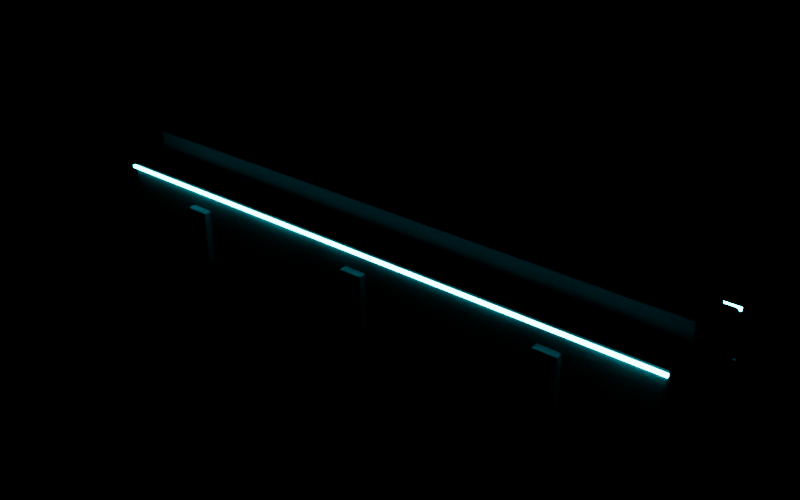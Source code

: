 # Source: monorail_segment.blend  (saved by Blender 5.3.31; exported with 4.5.12 LTS)
import bpy
from mathutils import Matrix  # noqa: F401  (used for matrix-valued properties, if any)

bpy.ops.wm.read_factory_settings(use_empty=True)
scene = bpy.context.scene
scene.name = 'Scene'

# ---- materials (node trees are filled in below, after node groups)
mat_concrete = bpy.data.materials.new('concrete')
mat_concrete_dark = bpy.data.materials.new('concrete_dark')
mat_gunmetal = bpy.data.materials.new('gunmetal')
mat_glow_cyan = bpy.data.materials.new('glow_cyan')

# ---- material node trees
mat_concrete.use_nodes = True; mat_concrete.node_tree.nodes.clear()
_N = mat_concrete.node_tree.nodes; _L = mat_concrete.node_tree.links
n0 = _N.new('ShaderNodeBsdfPrincipled'); n0.name = 'Principled BSDF'; n0.location = (-200, 100)
n0.inputs[10].default_value = 0.005
n1 = _N.new('ShaderNodeOutputMaterial'); n1.name = 'Material Output'; n1.location = (200, 100)
n2 = _N.new('ShaderNodeTexCoord'); n2.name = 'Texture Coordinate'; n2.location = (0, 0)
n3 = _N.new('ShaderNodeMapping'); n3.name = 'Mapping'; n3.location = (0, 0)
n3.inputs[3].default_value = (1.0, 1.0, 0.25)
n4 = _N.new('ShaderNodeTexNoise'); n4.name = 'Noise Texture'; n4.location = (0, 0)
n4.width = 160
n4.inputs[2].default_value = 0.35
n4.inputs[3].default_value = 8.0
n5 = _N.new('ShaderNodeTexCoord'); n5.name = 'Texture Coordinate.001'; n5.location = (0, 0)
n6 = _N.new('ShaderNodeMapping'); n6.name = 'Mapping.001'; n6.location = (0, 0)
n7 = _N.new('ShaderNodeTexNoise'); n7.name = 'Noise Texture.001'; n7.location = (0, 0)
n7.width = 160
n7.inputs[2].default_value = 18.0
n7.inputs[3].default_value = 8.0
n8 = _N.new('ShaderNodeMixRGB'); n8.name = 'Mix (Legacy)'; n8.location = (0, 0)
n8.inputs[1].default_value = (0.26, 0.25, 0.24, 1.0)
n8.inputs[2].default_value = (0.1092, 0.105, 0.1056, 1.0)
n9 = _N.new('ShaderNodeMapRange'); n9.name = 'Map Range'; n9.location = (0, 0)
n9.inputs[1].default_value = 0.42
n9.inputs[2].default_value = 0.68
n10 = _N.new('ShaderNodeMixRGB'); n10.name = 'Mix (Legacy).001'; n10.location = (0, 0)
n10.blend_type = 'MULTIPLY'
n11 = _N.new('ShaderNodeMapRange'); n11.name = 'Map Range.001'; n11.location = (0, 0)
n11.inputs[1].default_value = 0.3
n11.inputs[2].default_value = 0.7
n11.inputs[3].default_value = 0.9
n11.inputs[4].default_value = 0.6
n12 = _N.new('ShaderNodeBump'); n12.name = 'Bump'; n12.location = (0, 0)
n12.inputs[0].default_value = 0.5
n12.inputs[1].default_value = 0.01
_L.new(n0.outputs[0], n1.inputs[0])
_L.new(n2.outputs[3], n3.inputs[0])
_L.new(n3.outputs[0], n4.inputs[0])
_L.new(n5.outputs[3], n6.inputs[0])
_L.new(n6.outputs[0], n7.inputs[0])
_L.new(n4.outputs[0], n9.inputs[0])
_L.new(n9.outputs[0], n8.inputs[0])
_L.new(n8.outputs[0], n10.inputs[1])
_L.new(n7.outputs[1], n10.inputs[2])
_L.new(n10.outputs[0], n0.inputs[0])
_L.new(n4.outputs[0], n11.inputs[0])
_L.new(n11.outputs[0], n0.inputs[2])
_L.new(n7.outputs[0], n12.inputs[3])
_L.new(n12.outputs[0], n0.inputs[5])
n1.is_active_output = True
mat_concrete_dark.use_nodes = True; mat_concrete_dark.node_tree.nodes.clear()
_N = mat_concrete_dark.node_tree.nodes; _L = mat_concrete_dark.node_tree.links
n0 = _N.new('ShaderNodeBsdfPrincipled'); n0.name = 'Principled BSDF'; n0.location = (-200, 100)
n0.inputs[10].default_value = 0.005
n1 = _N.new('ShaderNodeOutputMaterial'); n1.name = 'Material Output'; n1.location = (200, 100)
n2 = _N.new('ShaderNodeTexCoord'); n2.name = 'Texture Coordinate'; n2.location = (0, 0)
n3 = _N.new('ShaderNodeMapping'); n3.name = 'Mapping'; n3.location = (0, 0)
n3.inputs[3].default_value = (1.0, 1.0, 0.25)
n4 = _N.new('ShaderNodeTexNoise'); n4.name = 'Noise Texture'; n4.location = (0, 0)
n4.width = 160
n4.inputs[2].default_value = 0.35
n4.inputs[3].default_value = 8.0
n5 = _N.new('ShaderNodeTexCoord'); n5.name = 'Texture Coordinate.001'; n5.location = (0, 0)
n6 = _N.new('ShaderNodeMapping'); n6.name = 'Mapping.001'; n6.location = (0, 0)
n7 = _N.new('ShaderNodeTexNoise'); n7.name = 'Noise Texture.001'; n7.location = (0, 0)
n7.width = 160
n7.inputs[2].default_value = 18.0
n7.inputs[3].default_value = 8.0
n8 = _N.new('ShaderNodeMixRGB'); n8.name = 'Mix (Legacy)'; n8.location = (0, 0)
n8.inputs[1].default_value = (0.12, 0.12, 0.125, 1.0)
n8.inputs[2].default_value = (0.0504, 0.0504, 0.055, 1.0)
n9 = _N.new('ShaderNodeMapRange'); n9.name = 'Map Range'; n9.location = (0, 0)
n9.inputs[1].default_value = 0.42
n9.inputs[2].default_value = 0.68
n10 = _N.new('ShaderNodeMixRGB'); n10.name = 'Mix (Legacy).001'; n10.location = (0, 0)
n10.blend_type = 'MULTIPLY'
n11 = _N.new('ShaderNodeMapRange'); n11.name = 'Map Range.001'; n11.location = (0, 0)
n11.inputs[1].default_value = 0.3
n11.inputs[2].default_value = 0.7
n11.inputs[3].default_value = 0.9
n11.inputs[4].default_value = 0.6
n12 = _N.new('ShaderNodeBump'); n12.name = 'Bump'; n12.location = (0, 0)
n12.inputs[0].default_value = 0.5
n12.inputs[1].default_value = 0.01
_L.new(n0.outputs[0], n1.inputs[0])
_L.new(n2.outputs[3], n3.inputs[0])
_L.new(n3.outputs[0], n4.inputs[0])
_L.new(n5.outputs[3], n6.inputs[0])
_L.new(n6.outputs[0], n7.inputs[0])
_L.new(n4.outputs[0], n9.inputs[0])
_L.new(n9.outputs[0], n8.inputs[0])
_L.new(n8.outputs[0], n10.inputs[1])
_L.new(n7.outputs[1], n10.inputs[2])
_L.new(n10.outputs[0], n0.inputs[0])
_L.new(n4.outputs[0], n11.inputs[0])
_L.new(n11.outputs[0], n0.inputs[2])
_L.new(n7.outputs[0], n12.inputs[3])
_L.new(n12.outputs[0], n0.inputs[5])
n1.is_active_output = True
mat_gunmetal.use_nodes = True; mat_gunmetal.node_tree.nodes.clear()
_N = mat_gunmetal.node_tree.nodes; _L = mat_gunmetal.node_tree.links
n0 = _N.new('ShaderNodeBsdfPrincipled'); n0.name = 'Principled BSDF'; n0.location = (-200, 100)
n0.inputs[1].default_value = 1.0
n0.inputs[10].default_value = 0.005
n1 = _N.new('ShaderNodeOutputMaterial'); n1.name = 'Material Output'; n1.location = (200, 100)
n2 = _N.new('ShaderNodeTexCoord'); n2.name = 'Texture Coordinate'; n2.location = (0, 0)
n3 = _N.new('ShaderNodeMapping'); n3.name = 'Mapping'; n3.location = (0, 0)
n4 = _N.new('ShaderNodeTexNoise'); n4.name = 'Noise Texture'; n4.location = (0, 0)
n4.width = 160
n4.inputs[2].default_value = 90.0
n4.inputs[3].default_value = 4.0
n5 = _N.new('ShaderNodeMapRange'); n5.name = 'Map Range'; n5.location = (0, 0)
n5.inputs[1].default_value = 0.3
n5.inputs[2].default_value = 0.7
n5.inputs[3].default_value = 0.3
n5.inputs[4].default_value = 0.5
n6 = _N.new('ShaderNodeTexCoord'); n6.name = 'Texture Coordinate.001'; n6.location = (0, 0)
n7 = _N.new('ShaderNodeMapping'); n7.name = 'Mapping.001'; n7.location = (0, 0)
n8 = _N.new('ShaderNodeTexNoise'); n8.name = 'Noise Texture.001'; n8.location = (0, 0)
n8.width = 160
n8.inputs[2].default_value = 6.0
n8.inputs[3].default_value = 4.0
n9 = _N.new('ShaderNodeMixRGB'); n9.name = 'Mix (Legacy)'; n9.location = (0, 0)
n9.blend_type = 'MULTIPLY'
n9.inputs[0].default_value = 0.35
n9.inputs[1].default_value = (0.11, 0.115, 0.125, 1.0)
n10 = _N.new('ShaderNodeBump'); n10.name = 'Bump'; n10.location = (0, 0)
n10.inputs[0].default_value = 0.15
n10.inputs[1].default_value = 0.0004
_L.new(n0.outputs[0], n1.inputs[0])
_L.new(n2.outputs[3], n3.inputs[0])
_L.new(n3.outputs[0], n4.inputs[0])
_L.new(n4.outputs[0], n5.inputs[0])
_L.new(n5.outputs[0], n0.inputs[2])
_L.new(n6.outputs[3], n7.inputs[0])
_L.new(n7.outputs[0], n8.inputs[0])
_L.new(n8.outputs[1], n9.inputs[2])
_L.new(n9.outputs[0], n0.inputs[0])
_L.new(n4.outputs[0], n10.inputs[3])
_L.new(n10.outputs[0], n0.inputs[5])
n1.is_active_output = True
mat_glow_cyan.use_nodes = True; mat_glow_cyan.node_tree.nodes.clear()
_N = mat_glow_cyan.node_tree.nodes; _L = mat_glow_cyan.node_tree.links
n0 = _N.new('ShaderNodeBsdfPrincipled'); n0.name = 'Principled BSDF'; n0.location = (-200, 100)
n0.inputs[0].default_value = (0.0, 0.0, 0.0, 1.0)
n0.inputs[2].default_value = 0.4
n0.inputs[10].default_value = 0.005
n0.inputs[27].default_value = (0.05, 0.85, 1.0, 1.0)
n0.inputs[28].default_value = 14.0
n1 = _N.new('ShaderNodeOutputMaterial'); n1.name = 'Material Output'; n1.location = (200, 100)
_L.new(n0.outputs[0], n1.inputs[0])
n1.is_active_output = True

# ---- meshes
me_rail_beam = bpy.data.meshes.new('rail_beam')
me_rail_beam.from_pydata([(-6.0, -1.2, 0.0), (-6.0, -1.2, 1.5), (-6.0, 1.2, 0.0), (-6.0, 1.2, 1.5), (6.0, -1.2, 0.0), (6.0, -1.2, 1.5), (6.0, 1.2, 0.0), (6.0, 1.2, 1.5)], [], [(0, 1, 3, 2), (2, 3, 7, 6), (6, 7, 5, 4), (4, 5, 1, 0), (2, 6, 4, 0), (7, 3, 1, 5)])
me_rail_beam.polygons.foreach_set('use_smooth', [True] * 6)
me_rail_beam.materials.append(mat_concrete)
me_rail_beam.update()
me_rail_top = bpy.data.meshes.new('rail_top')
me_rail_top.from_pydata([(-6.0, -0.45, 1.5), (-6.0, -0.45, 2.0), (-6.0, 0.45, 1.5), (-6.0, 0.45, 2.0), (6.0, -0.45, 1.5), (6.0, -0.45, 2.0), (6.0, 0.45, 1.5), (6.0, 0.45, 2.0)], [], [(0, 1, 3, 2), (2, 3, 7, 6), (6, 7, 5, 4), (4, 5, 1, 0), (2, 6, 4, 0), (7, 3, 1, 5)])
me_rail_top.polygons.foreach_set('use_smooth', [True] * 6)
me_rail_top.materials.append(mat_concrete_dark)
me_rail_top.update()
me_rail_rib = bpy.data.meshes.new('rail_rib')
me_rail_rib.from_pydata([(-4.25, -1.35, 0.0), (-4.25, -1.35, 1.1), (-4.25, 1.35, 0.0), (-4.25, 1.35, 1.1), (-3.75, -1.35, 0.0), (-3.75, -1.35, 1.1), (-3.75, 1.35, 0.0), (-3.75, 1.35, 1.1)], [], [(0, 1, 3, 2), (2, 3, 7, 6), (6, 7, 5, 4), (4, 5, 1, 0), (2, 6, 4, 0), (7, 3, 1, 5)])
me_rail_rib.polygons.foreach_set('use_smooth', [True] * 6)
me_rail_rib.materials.append(mat_concrete_dark)
me_rail_rib.update()
me_rail_rib_001 = bpy.data.meshes.new('rail_rib.001')
me_rail_rib_001.from_pydata([(-0.25, -1.35, 0.0), (-0.25, -1.35, 1.1), (-0.25, 1.35, 0.0), (-0.25, 1.35, 1.1), (0.25, -1.35, 0.0), (0.25, -1.35, 1.1), (0.25, 1.35, 0.0), (0.25, 1.35, 1.1)], [], [(0, 1, 3, 2), (2, 3, 7, 6), (6, 7, 5, 4), (4, 5, 1, 0), (2, 6, 4, 0), (7, 3, 1, 5)])
me_rail_rib_001.polygons.foreach_set('use_smooth', [True] * 6)
me_rail_rib_001.materials.append(mat_concrete_dark)
me_rail_rib_001.update()
me_rail_rib_002 = bpy.data.meshes.new('rail_rib.002')
me_rail_rib_002.from_pydata([(3.75, -1.35, 0.0), (3.75, -1.35, 1.1), (3.75, 1.35, 0.0), (3.75, 1.35, 1.1), (4.25, -1.35, 0.0), (4.25, -1.35, 1.1), (4.25, 1.35, 0.0), (4.25, 1.35, 1.1)], [], [(0, 1, 3, 2), (2, 3, 7, 6), (6, 7, 5, 4), (4, 5, 1, 0), (2, 6, 4, 0), (7, 3, 1, 5)])
me_rail_rib_002.polygons.foreach_set('use_smooth', [True] * 6)
me_rail_rib_002.materials.append(mat_concrete_dark)
me_rail_rib_002.update()
me_rail_cable = bpy.data.meshes.new('rail_cable')
me_rail_cable.from_pydata([(-6.0, 1.29, 0.34), (-6.0, 1.29, 0.46), (-6.0, 1.41, 0.34), (-6.0, 1.41, 0.46), (6.0, 1.29, 0.34), (6.0, 1.29, 0.46), (6.0, 1.41, 0.34), (6.0, 1.41, 0.46)], [], [(0, 1, 3, 2), (2, 3, 7, 6), (6, 7, 5, 4), (4, 5, 1, 0), (2, 6, 4, 0), (7, 3, 1, 5)])
me_rail_cable.polygons.foreach_set('use_smooth', [True] * 6)
me_rail_cable.materials.append(mat_gunmetal)
me_rail_cable.update()
me_rail_strip = bpy.data.meshes.new('rail_strip')
me_rail_strip.from_pydata([(-6.0, -1.24, 1.42), (-6.0, -1.24, 1.48), (-6.0, -1.2, 1.42), (-6.0, -1.2, 1.48), (6.0, -1.24, 1.42), (6.0, -1.24, 1.48), (6.0, -1.2, 1.42), (6.0, -1.2, 1.48)], [], [(0, 1, 3, 2), (2, 3, 7, 6), (6, 7, 5, 4), (4, 5, 1, 0), (2, 6, 4, 0), (7, 3, 1, 5)])
me_rail_strip.polygons.foreach_set('use_smooth', [True] * 6)
me_rail_strip.materials.append(mat_glow_cyan)
me_rail_strip.update()
me_rail_strip_001 = bpy.data.meshes.new('rail_strip.001')
me_rail_strip_001.from_pydata([(-6.0, 1.2, 1.42), (-6.0, 1.2, 1.48), (-6.0, 1.24, 1.42), (-6.0, 1.24, 1.48), (6.0, 1.2, 1.42), (6.0, 1.2, 1.48), (6.0, 1.24, 1.42), (6.0, 1.24, 1.48)], [], [(0, 1, 3, 2), (2, 3, 7, 6), (6, 7, 5, 4), (4, 5, 1, 0), (2, 6, 4, 0), (7, 3, 1, 5)])
me_rail_strip_001.polygons.foreach_set('use_smooth', [True] * 6)
me_rail_strip_001.materials.append(mat_glow_cyan)
me_rail_strip_001.update()

# ---- objects
ob_rail_beam = bpy.data.objects.new('rail_beam', me_rail_beam)
ob_rail_top = bpy.data.objects.new('rail_top', me_rail_top)
ob_rail_rib = bpy.data.objects.new('rail_rib', me_rail_rib)
ob_rail_rib_001 = bpy.data.objects.new('rail_rib.001', me_rail_rib_001)
ob_rail_rib_002 = bpy.data.objects.new('rail_rib.002', me_rail_rib_002)
ob_rail_cable = bpy.data.objects.new('rail_cable', me_rail_cable)
ob_rail_strip = bpy.data.objects.new('rail_strip', me_rail_strip)
ob_rail_strip_001 = bpy.data.objects.new('rail_strip.001', me_rail_strip_001)

# ---- transforms, parenting, visibility, modifiers, constraints
ob_rail_beam.location = (0.0, 0.0, 0.0)
_m = ob_rail_beam.modifiers.new('bevel', 'BEVEL')
_m.width = 0.08
_m.width_pct = 0.08
_m.segments = 2
_m.angle_limit = 0.6632
_m = ob_rail_beam.modifiers.new('wn', 'WEIGHTED_NORMAL')
ob_rail_top.location = (0.0, 0.0, 0.0)
_m = ob_rail_top.modifiers.new('bevel', 'BEVEL')
_m.width = 0.04
_m.width_pct = 0.04
_m.angle_limit = 0.6632
_m = ob_rail_top.modifiers.new('wn', 'WEIGHTED_NORMAL')
ob_rail_rib.location = (0.0, 0.0, 0.0)
_m = ob_rail_rib.modifiers.new('bevel', 'BEVEL')
_m.width = 0.04
_m.width_pct = 0.04
_m.angle_limit = 0.6632
_m = ob_rail_rib.modifiers.new('wn', 'WEIGHTED_NORMAL')
ob_rail_rib_001.location = (0.0, 0.0, 0.0)
_m = ob_rail_rib_001.modifiers.new('bevel', 'BEVEL')
_m.width = 0.04
_m.width_pct = 0.04
_m.angle_limit = 0.6632
_m = ob_rail_rib_001.modifiers.new('wn', 'WEIGHTED_NORMAL')
ob_rail_rib_002.location = (0.0, 0.0, 0.0)
_m = ob_rail_rib_002.modifiers.new('bevel', 'BEVEL')
_m.width = 0.04
_m.width_pct = 0.04
_m.angle_limit = 0.6632
_m = ob_rail_rib_002.modifiers.new('wn', 'WEIGHTED_NORMAL')
ob_rail_cable.location = (0.0, 0.0, 0.0)
_m = ob_rail_cable.modifiers.new('wn', 'WEIGHTED_NORMAL')
ob_rail_strip.location = (0.0, 0.0, 0.0)
_m = ob_rail_strip.modifiers.new('wn', 'WEIGHTED_NORMAL')
ob_rail_strip_001.location = (0.0, 0.0, 0.0)
_m = ob_rail_strip_001.modifiers.new('wn', 'WEIGHTED_NORMAL')

# ---- collection membership
scene.collection.objects.link(ob_rail_beam)
scene.collection.objects.link(ob_rail_top)
scene.collection.objects.link(ob_rail_rib)
scene.collection.objects.link(ob_rail_rib_001)
scene.collection.objects.link(ob_rail_rib_002)
scene.collection.objects.link(ob_rail_cable)
scene.collection.objects.link(ob_rail_strip)
scene.collection.objects.link(ob_rail_strip_001)

# ---- scene / render settings (as saved in the file)
scene.frame_start = 1; scene.frame_end = 250; scene.frame_set(1)
scene.render.engine = 'CYCLES'
scene.render.resolution_x = 1400
scene.render.resolution_y = 875
scene.render.bake_bias = 0.0
scene.render.bake_samples = 0
scene.render.compositor_device = 'GPU'
scene.cycles.samples = 70
scene.eevee.use_volume_custom_range = False
scene.eevee.fast_gi_thickness_near = 0.1
scene.eevee.fast_gi_thickness_far = 0.0
scene.eevee.ray_tracing_options.screen_trace_thickness = 0.1
scene.view_settings.look = 'AgX - Medium High Contrast'
bpy.context.view_layer.update()

# ---- added for rendering (the .blend has no active camera): camera
cam_auto = bpy.data.cameras.new('AutoCamera')
cam_auto.lens = 50.0
cam_auto.sensor_width = 36.0
cam_auto.clip_end = 1000.0
ob_auto_camera = bpy.data.objects.new('AutoCamera', cam_auto)
scene.collection.objects.link(ob_auto_camera)
ob_auto_camera.location = (11.5419, -13.8203, 10.2335)
ob_auto_camera.rotation_euler = (1.09748, -7.21219e-08, 0.694738)
scene.camera = ob_auto_camera
bpy.context.view_layer.update()

